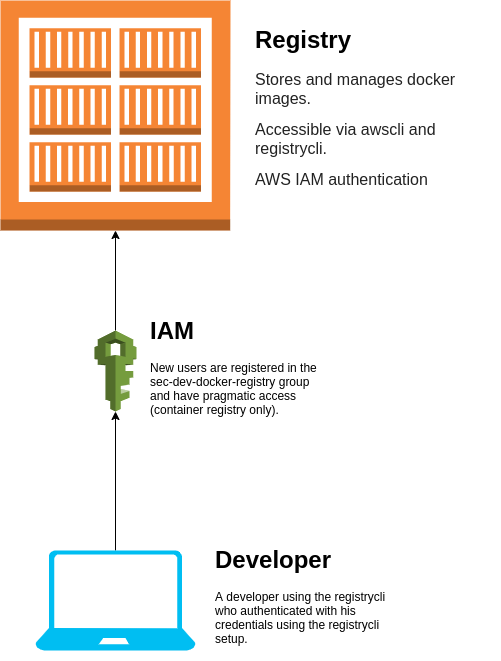

The diagram above was exported from draw.io. Its source (the exported page's mxGraphModel, read from the mxfile embedded in the PNG):
<mxGraphModel dx="604" dy="948" grid="1" gridSize="10" guides="1" tooltips="1" connect="1" arrows="1" fold="1" page="1" pageScale="1" pageWidth="850" pageHeight="1100" math="0" shadow="0">
  <root>
    <mxCell id="0" />
    <mxCell id="1" parent="0" />
    <mxCell id="GATav4w_OMWQO9CMmLuz-1" value="" style="outlineConnect=0;dashed=0;verticalLabelPosition=bottom;verticalAlign=top;align=center;html=1;shape=mxgraph.aws3.ecr_registry;fillColor=#F58534;gradientColor=none;" vertex="1" parent="1">
      <mxGeometry x="270" y="220" width="230" height="230" as="geometry" />
    </mxCell>
    <mxCell id="GATav4w_OMWQO9CMmLuz-5" style="edgeStyle=orthogonalEdgeStyle;rounded=0;orthogonalLoop=1;jettySize=auto;html=1;entryX=0.5;entryY=1;entryDx=0;entryDy=0;entryPerimeter=0;" edge="1" parent="1" source="GATav4w_OMWQO9CMmLuz-4" target="GATav4w_OMWQO9CMmLuz-1">
      <mxGeometry relative="1" as="geometry" />
    </mxCell>
    <mxCell id="GATav4w_OMWQO9CMmLuz-4" value="" style="outlineConnect=0;dashed=0;verticalLabelPosition=bottom;verticalAlign=top;align=center;html=1;shape=mxgraph.aws3.iam;fillColor=#759C3E;gradientColor=none;" vertex="1" parent="1">
      <mxGeometry x="364" y="550" width="42" height="81" as="geometry" />
    </mxCell>
    <mxCell id="GATav4w_OMWQO9CMmLuz-6" value="&lt;h1&gt;IAM&lt;/h1&gt;&lt;div&gt;New users are registered in the sec-dev-docker-registry group and have pragmatic access (container registry only).&lt;br&gt;&lt;/div&gt;" style="text;html=1;strokeColor=none;fillColor=none;spacing=5;spacingTop=-20;whiteSpace=wrap;overflow=hidden;rounded=0;" vertex="1" parent="1">
      <mxGeometry x="415" y="531" width="190" height="120" as="geometry" />
    </mxCell>
    <mxCell id="GATav4w_OMWQO9CMmLuz-7" value="&lt;h1&gt;Registry&lt;/h1&gt;&lt;p&gt;&lt;font color=&quot;#222222&quot; face=&quot;arial, sans-serif&quot;&gt;&lt;span style=&quot;font-size: 16px&quot;&gt;Stores and manages docker images.&lt;/span&gt;&lt;/font&gt;&lt;br&gt;&lt;/p&gt;&lt;p&gt;&lt;font color=&quot;#222222&quot; face=&quot;arial, sans-serif&quot;&gt;&lt;span style=&quot;font-size: 16px&quot;&gt;Accessible via awscli and registrycli.&lt;/span&gt;&lt;br&gt;&lt;/font&gt;&lt;/p&gt;&lt;p&gt;&lt;font color=&quot;#222222&quot; face=&quot;arial, sans-serif&quot;&gt;&lt;span style=&quot;font-size: 16px&quot;&gt;AWS IAM authentication&lt;/span&gt;&lt;br&gt;&lt;/font&gt;&lt;/p&gt;" style="text;html=1;strokeColor=none;fillColor=none;spacing=5;spacingTop=-20;whiteSpace=wrap;overflow=hidden;rounded=0;" vertex="1" parent="1">
      <mxGeometry x="520" y="240" width="250" height="185" as="geometry" />
    </mxCell>
    <mxCell id="GATav4w_OMWQO9CMmLuz-9" style="edgeStyle=orthogonalEdgeStyle;rounded=0;orthogonalLoop=1;jettySize=auto;html=1;" edge="1" parent="1" source="GATav4w_OMWQO9CMmLuz-8" target="GATav4w_OMWQO9CMmLuz-4">
      <mxGeometry relative="1" as="geometry" />
    </mxCell>
    <mxCell id="GATav4w_OMWQO9CMmLuz-8" value="" style="verticalLabelPosition=bottom;html=1;verticalAlign=top;align=center;strokeColor=none;fillColor=#00BEF2;shape=mxgraph.azure.laptop;pointerEvents=1;" vertex="1" parent="1">
      <mxGeometry x="305" y="770" width="160" height="100" as="geometry" />
    </mxCell>
    <mxCell id="GATav4w_OMWQO9CMmLuz-10" value="&lt;h1&gt;Developer&lt;/h1&gt;&lt;p&gt;A developer using the registrycli who authenticated with his credentials using the registrycli setup.&lt;/p&gt;" style="text;html=1;strokeColor=none;fillColor=none;spacing=5;spacingTop=-20;whiteSpace=wrap;overflow=hidden;rounded=0;" vertex="1" parent="1">
      <mxGeometry x="480" y="760" width="190" height="120" as="geometry" />
    </mxCell>
  </root>
</mxGraphModel>